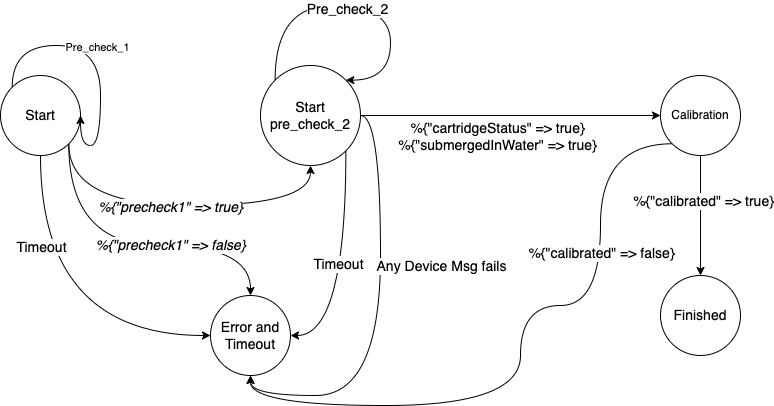

The diagram above was exported from draw.io. Its source (the exported page's mxGraphModel, read from the mxfile embedded in the PNG):
<mxGraphModel dx="946" dy="542" grid="1" gridSize="10" guides="1" tooltips="1" connect="1" arrows="1" fold="1" page="1" pageScale="1" pageWidth="1920" pageHeight="1200" math="0" shadow="0">
  <root>
    <mxCell id="0" />
    <mxCell id="1" parent="0" />
    <mxCell id="TlRjnARk_8WcPTw4El3m-34" value="" style="group" vertex="1" connectable="0" parent="1">
      <mxGeometry x="180" y="70" width="740" height="400" as="geometry" />
    </mxCell>
    <mxCell id="TlRjnARk_8WcPTw4El3m-1" value="&lt;font style=&quot;font-size: 14px;&quot;&gt;Start&lt;/font&gt;" style="ellipse;whiteSpace=wrap;html=1;aspect=fixed;" vertex="1" parent="TlRjnARk_8WcPTw4El3m-34">
      <mxGeometry y="70" width="80" height="80" as="geometry" />
    </mxCell>
    <mxCell id="TlRjnARk_8WcPTw4El3m-2" value="&lt;font style=&quot;font-size: 14px;&quot;&gt;Start pre_check_2&lt;/font&gt;" style="ellipse;whiteSpace=wrap;html=1;aspect=fixed;" vertex="1" parent="TlRjnARk_8WcPTw4El3m-34">
      <mxGeometry x="260" y="60" width="100" height="100" as="geometry" />
    </mxCell>
    <mxCell id="TlRjnARk_8WcPTw4El3m-16" style="edgeStyle=orthogonalEdgeStyle;curved=1;orthogonalLoop=1;jettySize=auto;html=1;exitX=1;exitY=1;exitDx=0;exitDy=0;entryX=0.5;entryY=1;entryDx=0;entryDy=0;fontSize=14;" edge="1" parent="TlRjnARk_8WcPTw4El3m-34" source="TlRjnARk_8WcPTw4El3m-1" target="TlRjnARk_8WcPTw4El3m-2">
      <mxGeometry relative="1" as="geometry">
        <Array as="points">
          <mxPoint x="68" y="200" />
          <mxPoint x="310" y="200" />
        </Array>
      </mxGeometry>
    </mxCell>
    <mxCell id="TlRjnARk_8WcPTw4El3m-17" value="&lt;span style=&quot;font-size: 14px; font-style: italic;&quot;&gt;%{&quot;precheck1&quot; =&amp;gt; true}&lt;/span&gt;" style="edgeLabel;html=1;align=center;verticalAlign=middle;resizable=0;points=[];fontSize=14;" vertex="1" connectable="0" parent="TlRjnARk_8WcPTw4El3m-16">
      <mxGeometry x="-0.1667" relative="1" as="geometry">
        <mxPoint x="20" y="1" as="offset" />
      </mxGeometry>
    </mxCell>
    <mxCell id="TlRjnARk_8WcPTw4El3m-3" value="Calibration" style="ellipse;whiteSpace=wrap;html=1;aspect=fixed;" vertex="1" parent="TlRjnARk_8WcPTw4El3m-34">
      <mxGeometry x="660" y="70" width="80" height="80" as="geometry" />
    </mxCell>
    <mxCell id="TlRjnARk_8WcPTw4El3m-25" style="edgeStyle=orthogonalEdgeStyle;curved=1;orthogonalLoop=1;jettySize=auto;html=1;exitX=1;exitY=0.5;exitDx=0;exitDy=0;fontSize=14;" edge="1" parent="TlRjnARk_8WcPTw4El3m-34" source="TlRjnARk_8WcPTw4El3m-2" target="TlRjnARk_8WcPTw4El3m-3">
      <mxGeometry relative="1" as="geometry" />
    </mxCell>
    <mxCell id="TlRjnARk_8WcPTw4El3m-26" value="%{&quot;cartridgeStatus&quot; =&amp;gt; true}&lt;br&gt;%{&quot;submergedInWater&quot; =&amp;gt; true}" style="edgeLabel;html=1;align=center;verticalAlign=middle;resizable=0;points=[];fontSize=14;" vertex="1" connectable="0" parent="TlRjnARk_8WcPTw4El3m-25">
      <mxGeometry x="-0.29" relative="1" as="geometry">
        <mxPoint x="29" y="20" as="offset" />
      </mxGeometry>
    </mxCell>
    <mxCell id="TlRjnARk_8WcPTw4El3m-4" value="&lt;font style=&quot;font-size: 14px;&quot;&gt;Error and Timeout&lt;/font&gt;" style="ellipse;whiteSpace=wrap;html=1;aspect=fixed;" vertex="1" parent="TlRjnARk_8WcPTw4El3m-34">
      <mxGeometry x="210" y="290" width="80" height="80" as="geometry" />
    </mxCell>
    <mxCell id="TlRjnARk_8WcPTw4El3m-6" style="edgeStyle=orthogonalEdgeStyle;curved=1;orthogonalLoop=1;jettySize=auto;html=1;exitX=0.5;exitY=1;exitDx=0;exitDy=0;entryX=0;entryY=0.5;entryDx=0;entryDy=0;" edge="1" parent="TlRjnARk_8WcPTw4El3m-34" source="TlRjnARk_8WcPTw4El3m-1" target="TlRjnARk_8WcPTw4El3m-4">
      <mxGeometry relative="1" as="geometry" />
    </mxCell>
    <mxCell id="TlRjnARk_8WcPTw4El3m-7" value="Timeout" style="edgeLabel;html=1;align=center;verticalAlign=middle;resizable=0;points=[];fontSize=14;" vertex="1" connectable="0" parent="TlRjnARk_8WcPTw4El3m-6">
      <mxGeometry x="-0.48" y="20" relative="1" as="geometry">
        <mxPoint x="-20" as="offset" />
      </mxGeometry>
    </mxCell>
    <mxCell id="TlRjnARk_8WcPTw4El3m-20" value="&lt;span style=&quot;font-style: italic;&quot;&gt;&lt;font style=&quot;font-size: 14px;&quot;&gt;%{&quot;precheck1&quot; =&amp;gt; false}&lt;/font&gt;&lt;/span&gt;" style="edgeStyle=orthogonalEdgeStyle;curved=1;orthogonalLoop=1;jettySize=auto;html=1;exitX=1;exitY=1;exitDx=0;exitDy=0;entryX=0.5;entryY=0;entryDx=0;entryDy=0;fontSize=14;" edge="1" parent="TlRjnARk_8WcPTw4El3m-34" source="TlRjnARk_8WcPTw4El3m-1" target="TlRjnARk_8WcPTw4El3m-4">
      <mxGeometry x="0.2202" relative="1" as="geometry">
        <Array as="points">
          <mxPoint x="68" y="240" />
          <mxPoint x="250" y="240" />
        </Array>
        <mxPoint as="offset" />
      </mxGeometry>
    </mxCell>
    <mxCell id="TlRjnARk_8WcPTw4El3m-23" style="edgeStyle=orthogonalEdgeStyle;curved=1;orthogonalLoop=1;jettySize=auto;html=1;exitX=1;exitY=1;exitDx=0;exitDy=0;entryX=1;entryY=0.5;entryDx=0;entryDy=0;fontSize=14;" edge="1" parent="TlRjnARk_8WcPTw4El3m-34" source="TlRjnARk_8WcPTw4El3m-2" target="TlRjnARk_8WcPTw4El3m-4">
      <mxGeometry relative="1" as="geometry" />
    </mxCell>
    <mxCell id="TlRjnARk_8WcPTw4El3m-24" value="Timeout" style="edgeLabel;html=1;align=center;verticalAlign=middle;resizable=0;points=[];fontSize=14;" vertex="1" connectable="0" parent="TlRjnARk_8WcPTw4El3m-23">
      <mxGeometry x="-0.0573" y="-8" relative="1" as="geometry">
        <mxPoint as="offset" />
      </mxGeometry>
    </mxCell>
    <mxCell id="TlRjnARk_8WcPTw4El3m-27" style="edgeStyle=orthogonalEdgeStyle;curved=1;orthogonalLoop=1;jettySize=auto;html=1;exitX=1;exitY=0.5;exitDx=0;exitDy=0;entryX=0.5;entryY=1;entryDx=0;entryDy=0;fontSize=14;" edge="1" parent="TlRjnARk_8WcPTw4El3m-34" source="TlRjnARk_8WcPTw4El3m-2" target="TlRjnARk_8WcPTw4El3m-4">
      <mxGeometry relative="1" as="geometry" />
    </mxCell>
    <mxCell id="TlRjnARk_8WcPTw4El3m-28" value="Any Device Msg fails" style="edgeLabel;html=1;align=center;verticalAlign=middle;resizable=0;points=[];fontSize=14;" vertex="1" connectable="0" parent="TlRjnARk_8WcPTw4El3m-27">
      <mxGeometry x="-0.1111" relative="1" as="geometry">
        <mxPoint x="60" y="-30" as="offset" />
      </mxGeometry>
    </mxCell>
    <mxCell id="TlRjnARk_8WcPTw4El3m-32" style="edgeStyle=orthogonalEdgeStyle;curved=1;orthogonalLoop=1;jettySize=auto;html=1;exitX=0;exitY=1;exitDx=0;exitDy=0;entryX=0.5;entryY=1;entryDx=0;entryDy=0;fontSize=14;" edge="1" parent="TlRjnARk_8WcPTw4El3m-34" source="TlRjnARk_8WcPTw4El3m-3" target="TlRjnARk_8WcPTw4El3m-4">
      <mxGeometry relative="1" as="geometry">
        <Array as="points">
          <mxPoint x="600" y="138" />
          <mxPoint x="600" y="300" />
          <mxPoint x="520" y="300" />
          <mxPoint x="520" y="400" />
          <mxPoint x="250" y="400" />
        </Array>
      </mxGeometry>
    </mxCell>
    <mxCell id="TlRjnARk_8WcPTw4El3m-33" value="%{&quot;calibrated&quot; =&amp;gt; false}" style="edgeLabel;html=1;align=center;verticalAlign=middle;resizable=0;points=[];fontSize=14;" vertex="1" connectable="0" parent="TlRjnARk_8WcPTw4El3m-32">
      <mxGeometry x="-0.4912" relative="1" as="geometry">
        <mxPoint as="offset" />
      </mxGeometry>
    </mxCell>
    <mxCell id="TlRjnARk_8WcPTw4El3m-8" style="edgeStyle=orthogonalEdgeStyle;curved=1;orthogonalLoop=1;jettySize=auto;html=1;exitX=0;exitY=0;exitDx=0;exitDy=0;entryX=1;entryY=0.5;entryDx=0;entryDy=0;" edge="1" parent="TlRjnARk_8WcPTw4El3m-34" source="TlRjnARk_8WcPTw4El3m-1" target="TlRjnARk_8WcPTw4El3m-1">
      <mxGeometry relative="1" as="geometry">
        <Array as="points">
          <mxPoint x="12" y="40" />
          <mxPoint x="100" y="40" />
          <mxPoint x="100" y="140" />
        </Array>
      </mxGeometry>
    </mxCell>
    <mxCell id="TlRjnARk_8WcPTw4El3m-9" value="Pre_check_1" style="edgeLabel;html=1;align=center;verticalAlign=middle;resizable=0;points=[];" vertex="1" connectable="0" parent="TlRjnARk_8WcPTw4El3m-8">
      <mxGeometry x="-0.0571" y="-4" relative="1" as="geometry">
        <mxPoint as="offset" />
      </mxGeometry>
    </mxCell>
    <mxCell id="TlRjnARk_8WcPTw4El3m-21" style="edgeStyle=orthogonalEdgeStyle;curved=1;orthogonalLoop=1;jettySize=auto;html=1;exitX=0;exitY=0;exitDx=0;exitDy=0;entryX=1;entryY=0;entryDx=0;entryDy=0;fontSize=14;" edge="1" parent="TlRjnARk_8WcPTw4El3m-34" source="TlRjnARk_8WcPTw4El3m-2" target="TlRjnARk_8WcPTw4El3m-2">
      <mxGeometry relative="1" as="geometry">
        <Array as="points">
          <mxPoint x="275" />
          <mxPoint x="390" />
          <mxPoint x="390" y="75" />
        </Array>
      </mxGeometry>
    </mxCell>
    <mxCell id="TlRjnARk_8WcPTw4El3m-22" value="Pre_check_2" style="edgeLabel;html=1;align=center;verticalAlign=middle;resizable=0;points=[];fontSize=14;" vertex="1" connectable="0" parent="TlRjnARk_8WcPTw4El3m-21">
      <mxGeometry x="-0.052" y="-3" relative="1" as="geometry">
        <mxPoint as="offset" />
      </mxGeometry>
    </mxCell>
    <mxCell id="TlRjnARk_8WcPTw4El3m-29" value="Finished" style="ellipse;whiteSpace=wrap;html=1;aspect=fixed;fontSize=14;" vertex="1" parent="TlRjnARk_8WcPTw4El3m-34">
      <mxGeometry x="660" y="270" width="80" height="80" as="geometry" />
    </mxCell>
    <mxCell id="TlRjnARk_8WcPTw4El3m-30" style="edgeStyle=orthogonalEdgeStyle;curved=1;orthogonalLoop=1;jettySize=auto;html=1;exitX=0.5;exitY=1;exitDx=0;exitDy=0;entryX=0.5;entryY=0;entryDx=0;entryDy=0;fontSize=14;" edge="1" parent="TlRjnARk_8WcPTw4El3m-34" source="TlRjnARk_8WcPTw4El3m-3" target="TlRjnARk_8WcPTw4El3m-29">
      <mxGeometry relative="1" as="geometry" />
    </mxCell>
    <mxCell id="TlRjnARk_8WcPTw4El3m-31" value="%{&quot;calibrated&quot; =&amp;gt; true}" style="edgeLabel;html=1;align=center;verticalAlign=middle;resizable=0;points=[];fontSize=14;" vertex="1" connectable="0" parent="TlRjnARk_8WcPTw4El3m-30">
      <mxGeometry x="-0.25" y="2" relative="1" as="geometry">
        <mxPoint as="offset" />
      </mxGeometry>
    </mxCell>
  </root>
</mxGraphModel>